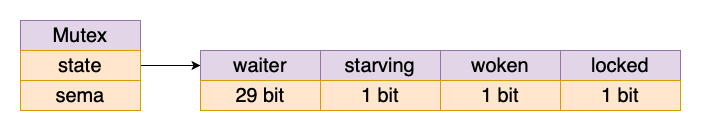

The diagram above was exported from draw.io. Its source (the exported page's mxGraphModel, read from the mxfile embedded in the PNG):
<mxGraphModel dx="946" dy="662" grid="1" gridSize="10" guides="1" tooltips="1" connect="1" arrows="1" fold="1" page="1" pageScale="1" pageWidth="827" pageHeight="1169" math="0" shadow="0">
  <root>
    <mxCell id="0" />
    <mxCell id="1" parent="0" />
    <mxCell id="LiDd1S9nzwh114Av7BIq-127" style="edgeStyle=orthogonalEdgeStyle;rounded=0;orthogonalLoop=1;jettySize=auto;html=1;fontSize=20;" edge="1" parent="1" source="LiDd1S9nzwh114Av7BIq-116" target="LiDd1S9nzwh114Av7BIq-118">
      <mxGeometry relative="1" as="geometry" />
    </mxCell>
    <mxCell id="LiDd1S9nzwh114Av7BIq-128" value="" style="group" vertex="1" connectable="0" parent="1">
      <mxGeometry x="180" y="160" width="120" height="90" as="geometry" />
    </mxCell>
    <mxCell id="LiDd1S9nzwh114Av7BIq-80" value="Mutex" style="rounded=0;whiteSpace=wrap;html=1;fontSize=20;fillColor=#e1d5e7;strokeColor=#9673a6;glass=0;shadow=0;sketch=0;" vertex="1" parent="LiDd1S9nzwh114Av7BIq-128">
      <mxGeometry width="120" height="30" as="geometry" />
    </mxCell>
    <mxCell id="LiDd1S9nzwh114Av7BIq-116" value="state" style="rounded=0;whiteSpace=wrap;html=1;fontSize=20;fillColor=#ffe6cc;strokeColor=#d79b00;glass=0;shadow=0;sketch=0;" vertex="1" parent="LiDd1S9nzwh114Av7BIq-128">
      <mxGeometry y="30" width="120" height="30" as="geometry" />
    </mxCell>
    <mxCell id="LiDd1S9nzwh114Av7BIq-117" value="sema" style="rounded=0;whiteSpace=wrap;html=1;fontSize=20;fillColor=#ffe6cc;strokeColor=#d79b00;glass=0;shadow=0;sketch=0;" vertex="1" parent="LiDd1S9nzwh114Av7BIq-128">
      <mxGeometry y="60" width="120" height="30" as="geometry" />
    </mxCell>
    <mxCell id="LiDd1S9nzwh114Av7BIq-129" value="" style="group" vertex="1" connectable="0" parent="1">
      <mxGeometry x="360" y="190" width="480" height="60" as="geometry" />
    </mxCell>
    <mxCell id="LiDd1S9nzwh114Av7BIq-118" value="waiter" style="rounded=0;whiteSpace=wrap;html=1;fontSize=20;fillColor=#e1d5e7;strokeColor=#9673a6;glass=0;shadow=0;sketch=0;" vertex="1" parent="LiDd1S9nzwh114Av7BIq-129">
      <mxGeometry width="120" height="30" as="geometry" />
    </mxCell>
    <mxCell id="LiDd1S9nzwh114Av7BIq-119" value="starving&lt;span style=&quot;color: rgba(0 , 0 , 0 , 0) ; font-family: monospace ; font-size: 0px&quot;&gt;%3CmxGraphModel%3E%3Croot%3E%3CmxCell%20id%3D%220%22%2F%3E%3CmxCell%20id%3D%221%22%20parent%3D%220%22%2F%3E%3CmxCell%20id%3D%222%22%20value%3D%22waiter%22%20style%3D%22rounded%3D0%3BwhiteSpace%3Dwrap%3Bhtml%3D1%3BfontSize%3D20%3BfillColor%3D%23ffe6cc%3BstrokeColor%3D%23d79b00%3Bglass%3D0%3Bshadow%3D0%3Bsketch%3D0%3B%22%20vertex%3D%221%22%20parent%3D%221%22%3E%3CmxGeometry%20x%3D%22440%22%20y%3D%22190%22%20width%3D%22120%22%20height%3D%2230%22%20as%3D%22geometry%22%2F%3E%3C%2FmxCell%3E%3C%2Froot%3E%3C%2FmxGraphModel%3E&lt;/span&gt;" style="rounded=0;whiteSpace=wrap;html=1;fontSize=20;fillColor=#e1d5e7;strokeColor=#9673a6;glass=0;shadow=0;sketch=0;" vertex="1" parent="LiDd1S9nzwh114Av7BIq-129">
      <mxGeometry x="120" width="120" height="30" as="geometry" />
    </mxCell>
    <mxCell id="LiDd1S9nzwh114Av7BIq-120" value="woken" style="rounded=0;whiteSpace=wrap;html=1;fontSize=20;fillColor=#e1d5e7;strokeColor=#9673a6;glass=0;shadow=0;sketch=0;" vertex="1" parent="LiDd1S9nzwh114Av7BIq-129">
      <mxGeometry x="240" width="120" height="30" as="geometry" />
    </mxCell>
    <mxCell id="LiDd1S9nzwh114Av7BIq-121" value="locked" style="rounded=0;whiteSpace=wrap;html=1;fontSize=20;fillColor=#e1d5e7;strokeColor=#9673a6;glass=0;shadow=0;sketch=0;" vertex="1" parent="LiDd1S9nzwh114Av7BIq-129">
      <mxGeometry x="360" width="120" height="30" as="geometry" />
    </mxCell>
    <mxCell id="LiDd1S9nzwh114Av7BIq-123" value="29 bit" style="rounded=0;whiteSpace=wrap;html=1;fontSize=20;fillColor=#ffe6cc;strokeColor=#d79b00;glass=0;shadow=0;sketch=0;" vertex="1" parent="LiDd1S9nzwh114Av7BIq-129">
      <mxGeometry y="30" width="120" height="30" as="geometry" />
    </mxCell>
    <mxCell id="LiDd1S9nzwh114Av7BIq-124" value="1 bit" style="rounded=0;whiteSpace=wrap;html=1;fontSize=20;fillColor=#ffe6cc;strokeColor=#d79b00;glass=0;shadow=0;sketch=0;" vertex="1" parent="LiDd1S9nzwh114Av7BIq-129">
      <mxGeometry x="120" y="30" width="120" height="30" as="geometry" />
    </mxCell>
    <mxCell id="LiDd1S9nzwh114Av7BIq-125" value="1 bit" style="rounded=0;whiteSpace=wrap;html=1;fontSize=20;fillColor=#ffe6cc;strokeColor=#d79b00;glass=0;shadow=0;sketch=0;" vertex="1" parent="LiDd1S9nzwh114Av7BIq-129">
      <mxGeometry x="240" y="30" width="120" height="30" as="geometry" />
    </mxCell>
    <mxCell id="LiDd1S9nzwh114Av7BIq-126" value="1 bit" style="rounded=0;whiteSpace=wrap;html=1;fontSize=20;fillColor=#ffe6cc;strokeColor=#d79b00;glass=0;shadow=0;sketch=0;" vertex="1" parent="LiDd1S9nzwh114Av7BIq-129">
      <mxGeometry x="360" y="30" width="120" height="30" as="geometry" />
    </mxCell>
  </root>
</mxGraphModel>